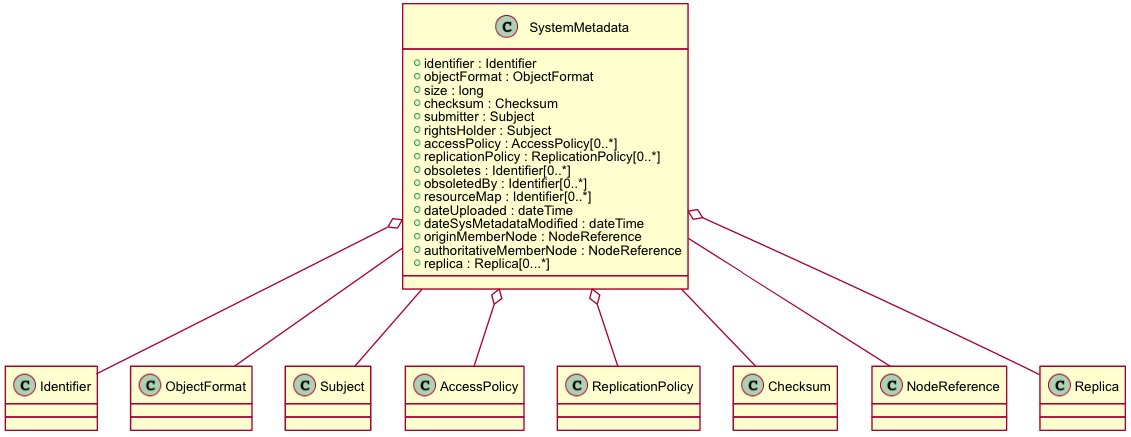

The diagram above was rendered by PlantUML. Its source (embedded in the PNG):
@startuml images/class_systemmetadata.png
skinparam activityFontColor black
skinparam activityFontSize 10
skinparam activityFontName arial
skinparam activityArrowFontColor black
skinparam activityArrowFontSize 10
skinparam activityArrowFontName arial
skinparam classArrowFontColor black
skinparam classArrowFontSize 10
skinparam classArrowFontName arial
skinparam classAttributeFontColor black
skinparam classAttributeFontSize 10
skinparam classAttributeFontName arial
skinparam classFontColor black
skinparam classFontSize 10
skinparam classFontName arial
skinparam componentFontColor black
skinparam componentFontSize 10
skinparam componentFontName arial
skinparam componentArrowFontColor black
skinparam componentArrowFontSize 10
skinparam componentArrowFontName arial
skinparam noteFontColor black
skinparam noteFontSize 10
skinparam noteFontName arial
skinparam packageFontColor black
skinparam packageFontSize 10
skinparam packageFontName arial
skinparam sequenceActorFontColor black
skinparam sequenceActorFontSize 10
skinparam sequenceActorFontName arial
skinparam sequenceArrowFontColor black
skinparam sequenceArrowFontSize 10
skinparam sequenceArrowFontName arial
skinparam sequenceGroupingFontColor black
skinparam sequenceGroupingFontSize 10
skinparam sequenceGroupingFontName arial
skinparam sequenceGroupingHeaderFontColor black
skinparam sequenceGroupingHeaderFontSize 10
skinparam sequenceGroupingHeaderFontName arial
skinparam sequenceParticipantFontColor black
skinparam sequenceParticipantFontSize 10
skinparam sequenceParticipantFontName arial
skinparam sequenceTitleFontColor black
skinparam sequenceTitleFontSize 10
skinparam sequenceTitleFontName arial
skinparam titleFontColor black
skinparam titleFontSize 10
skinparam titleFontName arial
skinparam usecaseFontColor black
skinparam usecaseFontSize 7
skinparam usecaseFontName arial
skinparam usecaseActorFontColor black
skinparam usecaseActorFontSize 7
skinparam usecaseActorFontName arial
skinparam usecaseArrowFontColor black
skinparam usecaseArrowFontSize 7
skinparam usecaseArrowFontName arial
class SystemMetadata {
  + identifier : Identifier
  + objectFormat : ObjectFormat
  + size : long
  + checksum : Checksum
  + submitter : Subject
  + rightsHolder : Subject
  + accessPolicy : AccessPolicy[0..*]
  + replicationPolicy : ReplicationPolicy[0..*]
  + obsoletes : Identifier[0..*]
  + obsoletedBy : Identifier[0..*]
  + resourceMap : Identifier[0..*]
  + dateUploaded : dateTime
  + dateSysMetadataModified : dateTime
  + originMemberNode : NodeReference
  + authoritativeMemberNode : NodeReference
  + replica : Replica[0...*]
}
SystemMetadata o-- Identifier
SystemMetadata -- ObjectFormat
SystemMetadata -- Subject
SystemMetadata o-- AccessPolicy
SystemMetadata o-- ReplicationPolicy
SystemMetadata -- Checksum
SystemMetadata -- NodeReference
SystemMetadata o-- Replica
@enduml